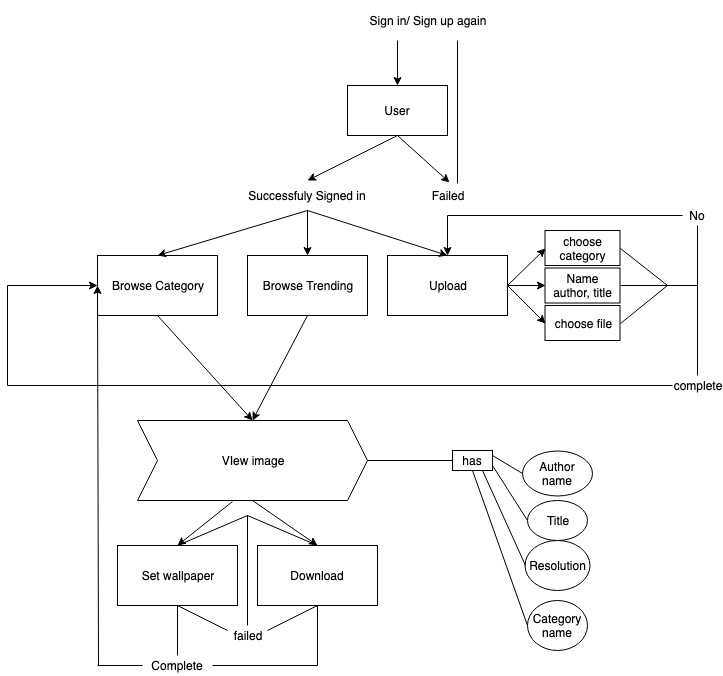

The diagram above was exported from draw.io. Its source (the exported page's mxGraphModel, read from the mxfile embedded in the PNG):
<mxGraphModel dx="1158" dy="770" grid="1" gridSize="10" guides="1" tooltips="1" connect="1" arrows="1" fold="1" page="1" pageScale="1" pageWidth="850" pageHeight="1100" math="0" shadow="0">
  <root>
    <mxCell id="0" />
    <mxCell id="1" parent="0" />
    <mxCell id="plVulCbDSiesoRB1Q3Xi-1" value="User" style="rounded=0;whiteSpace=wrap;html=1;" parent="1" vertex="1">
      <mxGeometry x="400" y="120" width="100" height="50" as="geometry" />
    </mxCell>
    <mxCell id="plVulCbDSiesoRB1Q3Xi-3" value="Browse Category" style="rounded=0;whiteSpace=wrap;html=1;" parent="1" vertex="1">
      <mxGeometry x="150" y="290" width="120" height="60" as="geometry" />
    </mxCell>
    <mxCell id="plVulCbDSiesoRB1Q3Xi-5" value="Browse Trending" style="rounded=0;whiteSpace=wrap;html=1;" parent="1" vertex="1">
      <mxGeometry x="300" y="290" width="120" height="60" as="geometry" />
    </mxCell>
    <mxCell id="plVulCbDSiesoRB1Q3Xi-6" value="Successfuly Signed in" style="text;html=1;strokeColor=none;fillColor=none;align=center;verticalAlign=middle;whiteSpace=wrap;rounded=0;" parent="1" vertex="1">
      <mxGeometry x="290" y="215" width="140" height="30" as="geometry" />
    </mxCell>
    <mxCell id="plVulCbDSiesoRB1Q3Xi-7" value="" style="endArrow=classic;html=1;entryX=0.5;entryY=0;entryDx=0;entryDy=0;exitX=0.5;exitY=1;exitDx=0;exitDy=0;" parent="1" source="plVulCbDSiesoRB1Q3Xi-1" target="plVulCbDSiesoRB1Q3Xi-6" edge="1">
      <mxGeometry width="50" height="50" relative="1" as="geometry">
        <mxPoint x="290" y="495" as="sourcePoint" />
        <mxPoint x="340" y="445" as="targetPoint" />
      </mxGeometry>
    </mxCell>
    <mxCell id="plVulCbDSiesoRB1Q3Xi-8" value="" style="endArrow=classic;html=1;exitX=0.5;exitY=1;exitDx=0;exitDy=0;entryX=0.557;entryY=-0.02;entryDx=0;entryDy=0;entryPerimeter=0;" parent="1" source="plVulCbDSiesoRB1Q3Xi-1" target="plVulCbDSiesoRB1Q3Xi-9" edge="1">
      <mxGeometry width="50" height="50" relative="1" as="geometry">
        <mxPoint x="460" y="180" as="sourcePoint" />
        <mxPoint x="520" y="215" as="targetPoint" />
      </mxGeometry>
    </mxCell>
    <mxCell id="plVulCbDSiesoRB1Q3Xi-9" value="Failed" style="text;html=1;strokeColor=none;fillColor=none;align=center;verticalAlign=middle;whiteSpace=wrap;rounded=0;" parent="1" vertex="1">
      <mxGeometry x="480" y="217.5" width="40" height="25" as="geometry" />
    </mxCell>
    <mxCell id="plVulCbDSiesoRB1Q3Xi-10" value="" style="endArrow=none;html=1;exitX=0.75;exitY=1;exitDx=0;exitDy=0;entryX=0.75;entryY=0;entryDx=0;entryDy=0;" parent="1" source="plVulCbDSiesoRB1Q3Xi-11" target="plVulCbDSiesoRB1Q3Xi-9" edge="1">
      <mxGeometry width="50" height="50" relative="1" as="geometry">
        <mxPoint x="555" y="95" as="sourcePoint" />
        <mxPoint x="513" y="220" as="targetPoint" />
      </mxGeometry>
    </mxCell>
    <mxCell id="plVulCbDSiesoRB1Q3Xi-11" value="Sign in/ Sign up again" style="text;html=1;strokeColor=none;fillColor=none;align=center;verticalAlign=middle;whiteSpace=wrap;rounded=0;" parent="1" vertex="1">
      <mxGeometry x="420" y="35" width="120" height="40" as="geometry" />
    </mxCell>
    <mxCell id="plVulCbDSiesoRB1Q3Xi-12" value="" style="endArrow=classic;html=1;entryX=0.5;entryY=0;entryDx=0;entryDy=0;exitX=0.25;exitY=1;exitDx=0;exitDy=0;" parent="1" source="plVulCbDSiesoRB1Q3Xi-11" target="plVulCbDSiesoRB1Q3Xi-1" edge="1">
      <mxGeometry width="50" height="50" relative="1" as="geometry">
        <mxPoint x="290" y="455" as="sourcePoint" />
        <mxPoint x="340" y="405" as="targetPoint" />
      </mxGeometry>
    </mxCell>
    <mxCell id="plVulCbDSiesoRB1Q3Xi-14" value="" style="endArrow=classic;html=1;entryX=0.5;entryY=0;entryDx=0;entryDy=0;exitX=0.5;exitY=1;exitDx=0;exitDy=0;" parent="1" source="plVulCbDSiesoRB1Q3Xi-6" target="plVulCbDSiesoRB1Q3Xi-3" edge="1">
      <mxGeometry width="50" height="50" relative="1" as="geometry">
        <mxPoint x="270" y="425" as="sourcePoint" />
        <mxPoint x="320" y="375" as="targetPoint" />
      </mxGeometry>
    </mxCell>
    <mxCell id="plVulCbDSiesoRB1Q3Xi-15" value="" style="endArrow=classic;html=1;entryX=0.5;entryY=0;entryDx=0;entryDy=0;exitX=0.5;exitY=1;exitDx=0;exitDy=0;" parent="1" source="plVulCbDSiesoRB1Q3Xi-6" target="plVulCbDSiesoRB1Q3Xi-5" edge="1">
      <mxGeometry width="50" height="50" relative="1" as="geometry">
        <mxPoint x="270" y="425" as="sourcePoint" />
        <mxPoint x="320" y="375" as="targetPoint" />
      </mxGeometry>
    </mxCell>
    <mxCell id="plVulCbDSiesoRB1Q3Xi-16" value="VIew image" style="shape=step;perimeter=stepPerimeter;whiteSpace=wrap;html=1;fixedSize=1;strokeColor=#000000;" parent="1" vertex="1">
      <mxGeometry x="190" y="455" width="230" height="80" as="geometry" />
    </mxCell>
    <mxCell id="plVulCbDSiesoRB1Q3Xi-17" value="has" style="text;html=1;strokeColor=#000000;fillColor=none;align=center;verticalAlign=middle;whiteSpace=wrap;rounded=0;" parent="1" vertex="1">
      <mxGeometry x="505" y="485" width="40" height="20" as="geometry" />
    </mxCell>
    <mxCell id="plVulCbDSiesoRB1Q3Xi-18" value="Author name" style="ellipse;whiteSpace=wrap;html=1;strokeColor=#000000;" parent="1" vertex="1">
      <mxGeometry x="575" y="485" width="70" height="45" as="geometry" />
    </mxCell>
    <mxCell id="plVulCbDSiesoRB1Q3Xi-19" value="Title" style="ellipse;whiteSpace=wrap;html=1;strokeColor=#000000;" parent="1" vertex="1">
      <mxGeometry x="580" y="535" width="60" height="40" as="geometry" />
    </mxCell>
    <mxCell id="plVulCbDSiesoRB1Q3Xi-20" value="Resolution" style="ellipse;whiteSpace=wrap;html=1;strokeColor=#000000;" parent="1" vertex="1">
      <mxGeometry x="577.5" y="575" width="65" height="50" as="geometry" />
    </mxCell>
    <mxCell id="plVulCbDSiesoRB1Q3Xi-21" value="Category name" style="ellipse;whiteSpace=wrap;html=1;strokeColor=#000000;" parent="1" vertex="1">
      <mxGeometry x="580" y="635" width="60" height="50" as="geometry" />
    </mxCell>
    <mxCell id="plVulCbDSiesoRB1Q3Xi-22" value="" style="endArrow=classic;html=1;entryX=0.5;entryY=0;entryDx=0;entryDy=0;exitX=0.5;exitY=1;exitDx=0;exitDy=0;" parent="1" source="plVulCbDSiesoRB1Q3Xi-3" target="plVulCbDSiesoRB1Q3Xi-16" edge="1">
      <mxGeometry width="50" height="50" relative="1" as="geometry">
        <mxPoint x="270" y="630" as="sourcePoint" />
        <mxPoint x="320" y="580" as="targetPoint" />
      </mxGeometry>
    </mxCell>
    <mxCell id="plVulCbDSiesoRB1Q3Xi-23" value="" style="endArrow=classic;html=1;exitX=0.5;exitY=1;exitDx=0;exitDy=0;entryX=0.5;entryY=0;entryDx=0;entryDy=0;" parent="1" source="plVulCbDSiesoRB1Q3Xi-5" target="plVulCbDSiesoRB1Q3Xi-16" edge="1">
      <mxGeometry width="50" height="50" relative="1" as="geometry">
        <mxPoint x="360" y="590" as="sourcePoint" />
        <mxPoint x="410" y="540" as="targetPoint" />
      </mxGeometry>
    </mxCell>
    <mxCell id="plVulCbDSiesoRB1Q3Xi-25" value="" style="endArrow=none;html=1;entryX=0;entryY=0.5;entryDx=0;entryDy=0;exitX=1;exitY=0.25;exitDx=0;exitDy=0;" parent="1" source="plVulCbDSiesoRB1Q3Xi-17" target="plVulCbDSiesoRB1Q3Xi-18" edge="1">
      <mxGeometry width="50" height="50" relative="1" as="geometry">
        <mxPoint x="235" y="705" as="sourcePoint" />
        <mxPoint x="285" y="655" as="targetPoint" />
      </mxGeometry>
    </mxCell>
    <mxCell id="plVulCbDSiesoRB1Q3Xi-26" value="" style="endArrow=none;html=1;entryX=0;entryY=0.5;entryDx=0;entryDy=0;exitX=1;exitY=0.75;exitDx=0;exitDy=0;" parent="1" source="plVulCbDSiesoRB1Q3Xi-17" target="plVulCbDSiesoRB1Q3Xi-19" edge="1">
      <mxGeometry width="50" height="50" relative="1" as="geometry">
        <mxPoint x="465" y="645" as="sourcePoint" />
        <mxPoint x="515" y="595" as="targetPoint" />
      </mxGeometry>
    </mxCell>
    <mxCell id="plVulCbDSiesoRB1Q3Xi-27" value="" style="endArrow=none;html=1;entryX=0;entryY=0.5;entryDx=0;entryDy=0;exitX=0.75;exitY=1;exitDx=0;exitDy=0;" parent="1" source="plVulCbDSiesoRB1Q3Xi-17" target="plVulCbDSiesoRB1Q3Xi-20" edge="1">
      <mxGeometry width="50" height="50" relative="1" as="geometry">
        <mxPoint x="235" y="705" as="sourcePoint" />
        <mxPoint x="285" y="655" as="targetPoint" />
      </mxGeometry>
    </mxCell>
    <mxCell id="plVulCbDSiesoRB1Q3Xi-28" value="" style="endArrow=none;html=1;entryX=0;entryY=0.5;entryDx=0;entryDy=0;exitX=0.5;exitY=1;exitDx=0;exitDy=0;" parent="1" source="plVulCbDSiesoRB1Q3Xi-17" target="plVulCbDSiesoRB1Q3Xi-21" edge="1">
      <mxGeometry width="50" height="50" relative="1" as="geometry">
        <mxPoint x="235" y="705" as="sourcePoint" />
        <mxPoint x="285" y="655" as="targetPoint" />
      </mxGeometry>
    </mxCell>
    <mxCell id="plVulCbDSiesoRB1Q3Xi-29" value="" style="endArrow=none;html=1;entryX=0;entryY=0.5;entryDx=0;entryDy=0;exitX=1;exitY=0.5;exitDx=0;exitDy=0;" parent="1" source="plVulCbDSiesoRB1Q3Xi-16" target="plVulCbDSiesoRB1Q3Xi-17" edge="1">
      <mxGeometry width="50" height="50" relative="1" as="geometry">
        <mxPoint x="270" y="630" as="sourcePoint" />
        <mxPoint x="320" y="580" as="targetPoint" />
      </mxGeometry>
    </mxCell>
    <mxCell id="plVulCbDSiesoRB1Q3Xi-30" value="Upload" style="rounded=0;whiteSpace=wrap;html=1;" parent="1" vertex="1">
      <mxGeometry x="440" y="290" width="120" height="60" as="geometry" />
    </mxCell>
    <mxCell id="plVulCbDSiesoRB1Q3Xi-31" value="" style="endArrow=classic;html=1;entryX=0.5;entryY=0;entryDx=0;entryDy=0;exitX=0.5;exitY=1;exitDx=0;exitDy=0;" parent="1" source="plVulCbDSiesoRB1Q3Xi-6" target="plVulCbDSiesoRB1Q3Xi-30" edge="1">
      <mxGeometry width="50" height="50" relative="1" as="geometry">
        <mxPoint x="150" y="630" as="sourcePoint" />
        <mxPoint x="200" y="580" as="targetPoint" />
      </mxGeometry>
    </mxCell>
    <mxCell id="plVulCbDSiesoRB1Q3Xi-32" value="Name author, title" style="rounded=0;whiteSpace=wrap;html=1;strokeColor=#000000;" parent="1" vertex="1">
      <mxGeometry x="597.5" y="302.5" width="75" height="35" as="geometry" />
    </mxCell>
    <mxCell id="plVulCbDSiesoRB1Q3Xi-33" value="choose file" style="rounded=0;whiteSpace=wrap;html=1;strokeColor=#000000;" parent="1" vertex="1">
      <mxGeometry x="597.5" y="340" width="75" height="35" as="geometry" />
    </mxCell>
    <mxCell id="plVulCbDSiesoRB1Q3Xi-35" value="choose category&lt;br&gt;" style="rounded=0;whiteSpace=wrap;html=1;strokeColor=#000000;" parent="1" vertex="1">
      <mxGeometry x="597.5" y="265" width="75" height="35" as="geometry" />
    </mxCell>
    <mxCell id="plVulCbDSiesoRB1Q3Xi-36" value="" style="endArrow=classic;html=1;entryX=0;entryY=0.5;entryDx=0;entryDy=0;" parent="1" target="plVulCbDSiesoRB1Q3Xi-35" edge="1">
      <mxGeometry width="50" height="50" relative="1" as="geometry">
        <mxPoint x="560" y="320" as="sourcePoint" />
        <mxPoint x="200" y="630" as="targetPoint" />
      </mxGeometry>
    </mxCell>
    <mxCell id="plVulCbDSiesoRB1Q3Xi-37" value="" style="endArrow=classic;html=1;entryX=0;entryY=0.5;entryDx=0;entryDy=0;exitX=1;exitY=0.5;exitDx=0;exitDy=0;" parent="1" source="plVulCbDSiesoRB1Q3Xi-30" target="plVulCbDSiesoRB1Q3Xi-33" edge="1">
      <mxGeometry width="50" height="50" relative="1" as="geometry">
        <mxPoint x="150" y="680" as="sourcePoint" />
        <mxPoint x="200" y="630" as="targetPoint" />
      </mxGeometry>
    </mxCell>
    <mxCell id="plVulCbDSiesoRB1Q3Xi-38" value="" style="endArrow=classic;html=1;entryX=0;entryY=0.5;entryDx=0;entryDy=0;exitX=1;exitY=0.5;exitDx=0;exitDy=0;" parent="1" source="plVulCbDSiesoRB1Q3Xi-30" target="plVulCbDSiesoRB1Q3Xi-32" edge="1">
      <mxGeometry width="50" height="50" relative="1" as="geometry">
        <mxPoint x="140" y="760" as="sourcePoint" />
        <mxPoint x="190" y="710" as="targetPoint" />
      </mxGeometry>
    </mxCell>
    <mxCell id="plVulCbDSiesoRB1Q3Xi-39" value="" style="endArrow=none;html=1;entryX=0;entryY=0.5;entryDx=0;entryDy=0;" parent="1" target="plVulCbDSiesoRB1Q3Xi-43" edge="1">
      <mxGeometry width="50" height="50" relative="1" as="geometry">
        <mxPoint x="60" y="420" as="sourcePoint" />
        <mxPoint x="720" y="420" as="targetPoint" />
      </mxGeometry>
    </mxCell>
    <mxCell id="plVulCbDSiesoRB1Q3Xi-40" value="" style="endArrow=none;html=1;" parent="1" edge="1">
      <mxGeometry width="50" height="50" relative="1" as="geometry">
        <mxPoint x="60" y="420" as="sourcePoint" />
        <mxPoint x="60" y="320" as="targetPoint" />
      </mxGeometry>
    </mxCell>
    <mxCell id="plVulCbDSiesoRB1Q3Xi-43" value="complete" style="text;html=1;strokeColor=none;fillColor=none;align=center;verticalAlign=middle;whiteSpace=wrap;rounded=0;" parent="1" vertex="1">
      <mxGeometry x="725" y="410" width="50" height="20" as="geometry" />
    </mxCell>
    <mxCell id="plVulCbDSiesoRB1Q3Xi-44" value="No" style="text;html=1;strokeColor=none;fillColor=none;align=center;verticalAlign=middle;whiteSpace=wrap;rounded=0;" parent="1" vertex="1">
      <mxGeometry x="735" y="240" width="30" height="20" as="geometry" />
    </mxCell>
    <mxCell id="plVulCbDSiesoRB1Q3Xi-45" value="" style="endArrow=none;html=1;exitX=1;exitY=0.5;exitDx=0;exitDy=0;" parent="1" source="plVulCbDSiesoRB1Q3Xi-35" edge="1">
      <mxGeometry width="50" height="50" relative="1" as="geometry">
        <mxPoint x="700" y="337.5" as="sourcePoint" />
        <mxPoint x="720" y="320" as="targetPoint" />
      </mxGeometry>
    </mxCell>
    <mxCell id="plVulCbDSiesoRB1Q3Xi-46" value="" style="endArrow=none;html=1;exitX=1;exitY=0.5;exitDx=0;exitDy=0;" parent="1" source="plVulCbDSiesoRB1Q3Xi-32" edge="1">
      <mxGeometry width="50" height="50" relative="1" as="geometry">
        <mxPoint x="710" y="347.5" as="sourcePoint" />
        <mxPoint x="720" y="320" as="targetPoint" />
      </mxGeometry>
    </mxCell>
    <mxCell id="plVulCbDSiesoRB1Q3Xi-47" value="" style="endArrow=none;html=1;exitX=1;exitY=0.5;exitDx=0;exitDy=0;" parent="1" source="plVulCbDSiesoRB1Q3Xi-33" edge="1">
      <mxGeometry width="50" height="50" relative="1" as="geometry">
        <mxPoint x="720" y="357.5" as="sourcePoint" />
        <mxPoint x="720" y="320" as="targetPoint" />
      </mxGeometry>
    </mxCell>
    <mxCell id="plVulCbDSiesoRB1Q3Xi-49" value="" style="endArrow=none;html=1;exitX=0.5;exitY=0;exitDx=0;exitDy=0;entryX=0.5;entryY=1;entryDx=0;entryDy=0;" parent="1" source="plVulCbDSiesoRB1Q3Xi-43" target="plVulCbDSiesoRB1Q3Xi-44" edge="1">
      <mxGeometry width="50" height="50" relative="1" as="geometry">
        <mxPoint x="740" y="320" as="sourcePoint" />
        <mxPoint x="740" y="240" as="targetPoint" />
      </mxGeometry>
    </mxCell>
    <mxCell id="plVulCbDSiesoRB1Q3Xi-53" value="" style="endArrow=none;html=1;" parent="1" edge="1">
      <mxGeometry width="50" height="50" relative="1" as="geometry">
        <mxPoint x="750" y="320" as="sourcePoint" />
        <mxPoint x="720" y="320" as="targetPoint" />
      </mxGeometry>
    </mxCell>
    <mxCell id="plVulCbDSiesoRB1Q3Xi-58" value="" style="endArrow=none;html=1;entryX=0;entryY=0.5;entryDx=0;entryDy=0;" parent="1" target="plVulCbDSiesoRB1Q3Xi-44" edge="1">
      <mxGeometry width="50" height="50" relative="1" as="geometry">
        <mxPoint x="500" y="250" as="sourcePoint" />
        <mxPoint x="800" y="337.5" as="targetPoint" />
      </mxGeometry>
    </mxCell>
    <mxCell id="plVulCbDSiesoRB1Q3Xi-59" value="" style="endArrow=classic;html=1;" parent="1" edge="1">
      <mxGeometry width="50" height="50" relative="1" as="geometry">
        <mxPoint x="500" y="250" as="sourcePoint" />
        <mxPoint x="500" y="290" as="targetPoint" />
      </mxGeometry>
    </mxCell>
    <mxCell id="plVulCbDSiesoRB1Q3Xi-60" value="" style="endArrow=classic;html=1;entryX=0;entryY=0.5;entryDx=0;entryDy=0;" parent="1" target="plVulCbDSiesoRB1Q3Xi-3" edge="1">
      <mxGeometry width="50" height="50" relative="1" as="geometry">
        <mxPoint x="60" y="320" as="sourcePoint" />
        <mxPoint x="110" y="710" as="targetPoint" />
      </mxGeometry>
    </mxCell>
    <mxCell id="plVulCbDSiesoRB1Q3Xi-61" value="Set wallpaper" style="rounded=0;whiteSpace=wrap;html=1;strokeColor=#000000;" parent="1" vertex="1">
      <mxGeometry x="170" y="580" width="120" height="60" as="geometry" />
    </mxCell>
    <mxCell id="plVulCbDSiesoRB1Q3Xi-62" value="Download" style="rounded=0;whiteSpace=wrap;html=1;strokeColor=#000000;" parent="1" vertex="1">
      <mxGeometry x="310" y="580" width="120" height="60" as="geometry" />
    </mxCell>
    <mxCell id="plVulCbDSiesoRB1Q3Xi-63" value="" style="endArrow=classic;html=1;entryX=0.5;entryY=0;entryDx=0;entryDy=0;" parent="1" target="plVulCbDSiesoRB1Q3Xi-61" edge="1">
      <mxGeometry width="50" height="50" relative="1" as="geometry">
        <mxPoint x="285" y="536" as="sourcePoint" />
        <mxPoint x="100" y="710" as="targetPoint" />
      </mxGeometry>
    </mxCell>
    <mxCell id="plVulCbDSiesoRB1Q3Xi-64" value="" style="endArrow=classic;html=1;entryX=0.5;entryY=0;entryDx=0;entryDy=0;exitX=0.5;exitY=1;exitDx=0;exitDy=0;" parent="1" source="plVulCbDSiesoRB1Q3Xi-16" target="plVulCbDSiesoRB1Q3Xi-62" edge="1">
      <mxGeometry width="50" height="50" relative="1" as="geometry">
        <mxPoint x="280" y="530" as="sourcePoint" />
        <mxPoint x="100" y="710" as="targetPoint" />
      </mxGeometry>
    </mxCell>
    <mxCell id="plVulCbDSiesoRB1Q3Xi-65" value="" style="endArrow=classic;html=1;entryX=0;entryY=0.5;entryDx=0;entryDy=0;" parent="1" target="plVulCbDSiesoRB1Q3Xi-3" edge="1">
      <mxGeometry width="50" height="50" relative="1" as="geometry">
        <mxPoint x="151" y="700" as="sourcePoint" />
        <mxPoint x="100" y="710" as="targetPoint" />
      </mxGeometry>
    </mxCell>
    <mxCell id="plVulCbDSiesoRB1Q3Xi-67" value="" style="endArrow=none;html=1;entryX=0.5;entryY=1;entryDx=0;entryDy=0;exitX=0.5;exitY=0;exitDx=0;exitDy=0;" parent="1" source="plVulCbDSiesoRB1Q3Xi-69" target="plVulCbDSiesoRB1Q3Xi-61" edge="1">
      <mxGeometry width="50" height="50" relative="1" as="geometry">
        <mxPoint x="231" y="687" as="sourcePoint" />
        <mxPoint x="100" y="710" as="targetPoint" />
      </mxGeometry>
    </mxCell>
    <mxCell id="plVulCbDSiesoRB1Q3Xi-68" value="" style="endArrow=none;html=1;" parent="1" edge="1">
      <mxGeometry width="50" height="50" relative="1" as="geometry">
        <mxPoint x="370" y="700" as="sourcePoint" />
        <mxPoint x="370" y="640" as="targetPoint" />
      </mxGeometry>
    </mxCell>
    <mxCell id="plVulCbDSiesoRB1Q3Xi-69" value="Complete" style="text;html=1;strokeColor=none;fillColor=none;align=center;verticalAlign=middle;whiteSpace=wrap;rounded=0;" parent="1" vertex="1">
      <mxGeometry x="195" y="690" width="70" height="20" as="geometry" />
    </mxCell>
    <mxCell id="plVulCbDSiesoRB1Q3Xi-70" value="" style="endArrow=none;html=1;" parent="1" source="plVulCbDSiesoRB1Q3Xi-69" edge="1">
      <mxGeometry width="50" height="50" relative="1" as="geometry">
        <mxPoint x="310" y="700" as="sourcePoint" />
        <mxPoint x="370" y="700" as="targetPoint" />
      </mxGeometry>
    </mxCell>
    <mxCell id="plVulCbDSiesoRB1Q3Xi-71" value="" style="endArrow=none;html=1;entryX=0;entryY=0.5;entryDx=0;entryDy=0;" parent="1" target="plVulCbDSiesoRB1Q3Xi-69" edge="1">
      <mxGeometry width="50" height="50" relative="1" as="geometry">
        <mxPoint x="150" y="700" as="sourcePoint" />
        <mxPoint x="100" y="730" as="targetPoint" />
      </mxGeometry>
    </mxCell>
    <mxCell id="plVulCbDSiesoRB1Q3Xi-72" value="failed" style="text;html=1;strokeColor=none;fillColor=none;align=center;verticalAlign=middle;whiteSpace=wrap;rounded=0;" parent="1" vertex="1">
      <mxGeometry x="280" y="660" width="40" height="20" as="geometry" />
    </mxCell>
    <mxCell id="plVulCbDSiesoRB1Q3Xi-73" value="" style="endArrow=none;html=1;entryX=0;entryY=0.25;entryDx=0;entryDy=0;exitX=0.5;exitY=1;exitDx=0;exitDy=0;" parent="1" source="plVulCbDSiesoRB1Q3Xi-61" target="plVulCbDSiesoRB1Q3Xi-72" edge="1">
      <mxGeometry width="50" height="50" relative="1" as="geometry">
        <mxPoint x="240" y="700" as="sourcePoint" />
        <mxPoint x="290" y="650" as="targetPoint" />
      </mxGeometry>
    </mxCell>
    <mxCell id="plVulCbDSiesoRB1Q3Xi-74" value="" style="endArrow=none;html=1;entryX=0.5;entryY=1;entryDx=0;entryDy=0;" parent="1" target="plVulCbDSiesoRB1Q3Xi-62" edge="1">
      <mxGeometry width="50" height="50" relative="1" as="geometry">
        <mxPoint x="320" y="665" as="sourcePoint" />
        <mxPoint x="100" y="730" as="targetPoint" />
      </mxGeometry>
    </mxCell>
    <mxCell id="plVulCbDSiesoRB1Q3Xi-75" value="" style="endArrow=none;html=1;entryX=0.5;entryY=0;entryDx=0;entryDy=0;" parent="1" target="plVulCbDSiesoRB1Q3Xi-72" edge="1">
      <mxGeometry width="50" height="50" relative="1" as="geometry">
        <mxPoint x="300" y="550" as="sourcePoint" />
        <mxPoint x="100" y="730" as="targetPoint" />
      </mxGeometry>
    </mxCell>
    <mxCell id="plVulCbDSiesoRB1Q3Xi-76" value="" style="endArrow=none;html=1;exitX=0.5;exitY=0;exitDx=0;exitDy=0;" parent="1" source="plVulCbDSiesoRB1Q3Xi-61" edge="1">
      <mxGeometry width="50" height="50" relative="1" as="geometry">
        <mxPoint x="50" y="780" as="sourcePoint" />
        <mxPoint x="300" y="550" as="targetPoint" />
      </mxGeometry>
    </mxCell>
    <mxCell id="plVulCbDSiesoRB1Q3Xi-77" value="" style="endArrow=none;html=1;exitX=0.5;exitY=0;exitDx=0;exitDy=0;" parent="1" source="plVulCbDSiesoRB1Q3Xi-62" edge="1">
      <mxGeometry width="50" height="50" relative="1" as="geometry">
        <mxPoint x="50" y="780" as="sourcePoint" />
        <mxPoint x="300" y="550" as="targetPoint" />
      </mxGeometry>
    </mxCell>
  </root>
</mxGraphModel>